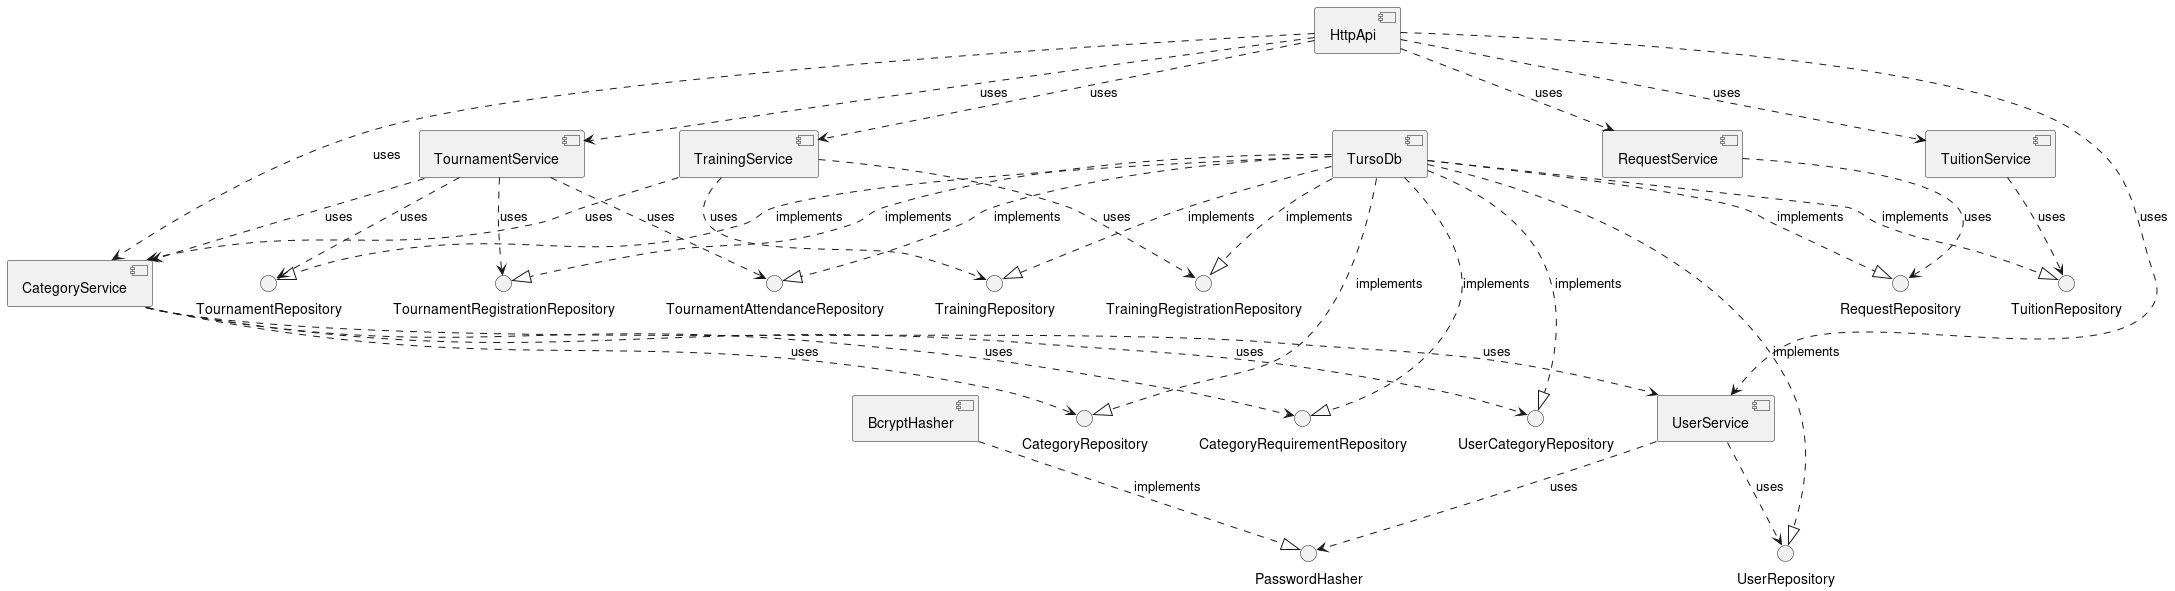

The diagram above was rendered by PlantUML. Its source (embedded in the PNG):
@startuml
' Define interfaces
interface "PasswordHasher" as PH
interface "UserRepository" as UR
interface "CategoryRepository" as CR
interface "CategoryRequirementRepository" as CRR
interface "UserCategoryRepository" as UCR
interface "TournamentRepository" as TR
interface "TournamentRegistrationRepository" as TRR
interface "TournamentAttendanceRepository" as TAR
interface "TrainingRepository" as TRN
interface "TrainingRegistrationRepository" as TRNR
interface "TuitionRepository" as TUIR
interface "RequestRepository" as REQR

' Define components
component "BcryptHasher" as BH
BH ..|> PH : implements

component "TursoDb" as DB
DB ..|> UR : implements
DB ..|> CR : implements
DB ..|> CRR : implements
DB ..|> UCR : implements
DB ..|> TR : implements
DB ..|> TRR : implements
DB ..|> TAR : implements
DB ..|> TRN : implements
DB ..|> TRNR : implements
DB ..|> TUIR : implements
DB ..|> REQR : implements

' Define services
component "UserService" as US
US ..> UR : uses
US ..> PH : uses

component "CategoryService" as CS
CS ..> CR : uses
CS ..> CRR : uses
CS ..> UCR : uses
CS ..> US : uses

component "TournamentService" as TS
TS ..> TR : uses
TS ..> TRR : uses
TS ..> TAR : uses
TS ..> CS : uses

component "TrainingService" as TRS
TRS ..> TRN : uses
TRS ..> TRNR : uses
TRS ..> CS : uses

component "TuitionService" as TUS
TUS ..> TUIR : uses

component "RequestService" as RS
RS ..> REQR : uses

' Define HttpApi
component "HttpApi" as HA
HA ..> US : uses
HA ..> CS : uses
HA ..> TS : uses
HA ..> TRS : uses
HA ..> TUS : uses
HA ..> RS : uses

@enduml